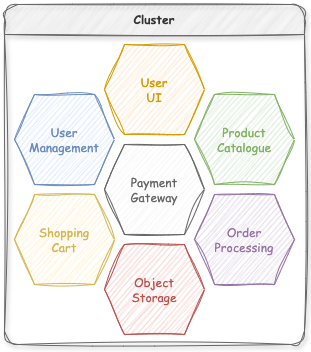

The diagram above was exported from draw.io. Its source (the exported page's mxGraphModel, read from the mxfile embedded in the PNG):
<mxGraphModel dx="1434" dy="795" grid="1" gridSize="10" guides="1" tooltips="1" connect="1" arrows="1" fold="1" page="1" pageScale="1" pageWidth="850" pageHeight="1100" math="0" shadow="0">
  <root>
    <mxCell id="0" />
    <mxCell id="1" parent="0" />
    <mxCell id="e6N4hXz_h_W8vw9ms4EV-1" value="User Management" style="shape=hexagon;perimeter=hexagonPerimeter2;whiteSpace=wrap;html=1;fixedSize=1;fillColor=#dae8fc;sketch=1;curveFitting=1;jiggle=2;strokeColor=#6c8ebf;fontFamily=Comic Sans MS;fontColor=#6C8EBF;" vertex="1" parent="1">
      <mxGeometry x="290" y="260" width="100" height="90" as="geometry" />
    </mxCell>
    <mxCell id="e6N4hXz_h_W8vw9ms4EV-2" value="User&lt;div&gt;UI&lt;/div&gt;" style="shape=hexagon;perimeter=hexagonPerimeter2;whiteSpace=wrap;html=1;fixedSize=1;fillColor=#ffe6cc;sketch=1;curveFitting=1;jiggle=2;strokeColor=#d79b00;fontFamily=Comic Sans MS;fontColor=#D79B00;shadow=0;rounded=0;" vertex="1" parent="1">
      <mxGeometry x="380" y="210" width="100" height="90" as="geometry" />
    </mxCell>
    <mxCell id="e6N4hXz_h_W8vw9ms4EV-3" value="Payment&lt;div&gt;Gateway&lt;/div&gt;" style="shape=hexagon;perimeter=hexagonPerimeter2;whiteSpace=wrap;html=1;fixedSize=1;fillColor=#f5f5f5;sketch=1;curveFitting=1;jiggle=2;strokeColor=#666666;fontFamily=Comic Sans MS;fontColor=#666666;" vertex="1" parent="1">
      <mxGeometry x="380" y="310" width="100" height="90" as="geometry" />
    </mxCell>
    <mxCell id="e6N4hXz_h_W8vw9ms4EV-4" value="Product Catalogue" style="shape=hexagon;perimeter=hexagonPerimeter2;whiteSpace=wrap;html=1;fixedSize=1;fillColor=#d5e8d4;sketch=1;curveFitting=1;jiggle=2;strokeColor=#82b366;fontFamily=Comic Sans MS;fontColor=#82B366;" vertex="1" parent="1">
      <mxGeometry x="470" y="260" width="100" height="90" as="geometry" />
    </mxCell>
    <mxCell id="e6N4hXz_h_W8vw9ms4EV-5" value="Shopping&lt;div&gt;Cart&lt;/div&gt;" style="shape=hexagon;perimeter=hexagonPerimeter2;whiteSpace=wrap;html=1;fixedSize=1;fillColor=#fff2cc;sketch=1;curveFitting=1;jiggle=2;strokeColor=#d6b656;fontFamily=Comic Sans MS;fontColor=#D6B656;" vertex="1" parent="1">
      <mxGeometry x="290" y="360" width="100" height="90" as="geometry" />
    </mxCell>
    <mxCell id="e6N4hXz_h_W8vw9ms4EV-6" value="Order&lt;div&gt;Processing&lt;/div&gt;" style="shape=hexagon;perimeter=hexagonPerimeter2;whiteSpace=wrap;html=1;fixedSize=1;fillColor=#e1d5e7;sketch=1;curveFitting=1;jiggle=2;strokeColor=#9673a6;fontFamily=Comic Sans MS;fontColor=#9673A6;" vertex="1" parent="1">
      <mxGeometry x="470" y="360" width="100" height="90" as="geometry" />
    </mxCell>
    <mxCell id="e6N4hXz_h_W8vw9ms4EV-7" value="Object&lt;div&gt;Storage&lt;/div&gt;" style="shape=hexagon;perimeter=hexagonPerimeter2;whiteSpace=wrap;html=1;fixedSize=1;fillColor=#f8cecc;sketch=1;curveFitting=1;jiggle=2;strokeColor=#b85450;fontFamily=Comic Sans MS;fontColor=#B85450;" vertex="1" parent="1">
      <mxGeometry x="380" y="410" width="100" height="90" as="geometry" />
    </mxCell>
    <mxCell id="e6N4hXz_h_W8vw9ms4EV-8" value="Cluster" style="swimlane;whiteSpace=wrap;html=1;fillColor=#f5f5f5;fontColor=#333333;strokeColor=#666666;sketch=1;curveFitting=1;jiggle=2;glass=0;swimlaneLine=1;rounded=1;shadow=1;fontFamily=Comic Sans MS;startSize=30;" vertex="1" parent="1">
      <mxGeometry x="280" y="170" width="300" height="340" as="geometry" />
    </mxCell>
  </root>
</mxGraphModel>